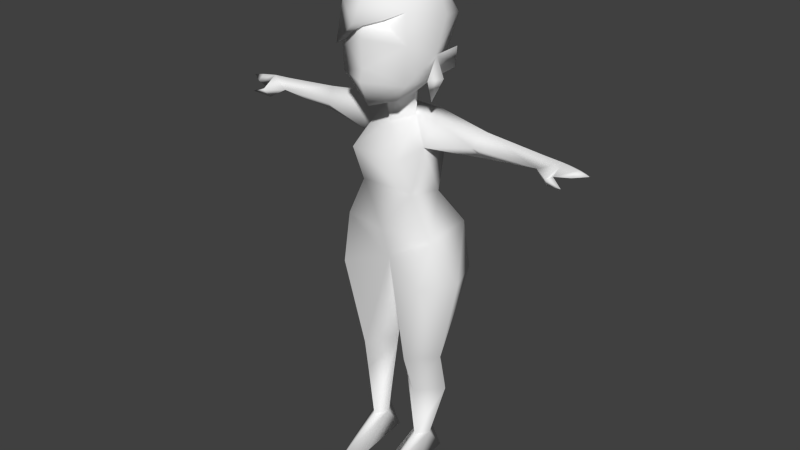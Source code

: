 # Source: helpmachine.blend  (saved by Blender 2.68.0; exported with 4.5.12 LTS)
import bpy
from mathutils import Matrix  # noqa: F401  (used for matrix-valued properties, if any)

bpy.ops.wm.read_factory_settings(use_empty=True)
scene = bpy.context.scene
scene.name = 'Scene'

# ---- collections
col_collection_1 = bpy.data.collections.new('Collection 1'); scene.collection.children.link(col_collection_1)

# ---- materials (node trees are filled in below, after node groups)
mat_kyaratyuur = bpy.data.materials.new('kyaratyuur')
mat_kyaratyuur.alpha_threshold = 0.0
mat_kyaratyuur.use_transparent_shadow = False
mat_kyaratyuur.diffuse_color = (0.8829, 0.8829, 0.8829, 1.0)
mat_kyaratyuur.specular_color = (0.0, 0.0, 0.0)
mat_kyaratyuur.roughness = 0.5
mat_kyaratyuur.specular_intensity = 0.0

# ---- material node trees

# ---- world
world_world = bpy.data.worlds.new('World'); scene.world = world_world
world_world.color = (0.05088, 0.05088, 0.05088)
world_world.use_sun_shadow = False
world_world.sun_shadow_jitter_overblur = 0.0
world_world.cycles.sampling_method = 'MANUAL'
world_world.cycles.sample_map_resolution = 256

# ---- meshes
me_lowpolykyara = bpy.data.meshes.new('lowpolykyara')
me_lowpolykyara.from_pydata([(-0.1723, -0.007551, 1.652), (-0.1267, 0.04711, 1.491), (-0.1243, 0.1154, 1.627), (-0.1182, 0.01157, 1.754), (-0.1556, -0.03186, 1.532), (-0.1314, -0.1413, 1.578), (-0.1253, -0.1406, 1.681), (-0.152, -0.05001, 1.383), (-0.1655, -0.08839, 1.464), (-0.1972, -0.04896, 1.469), (0.0, 0.158, 1.746), (0.0, 0.1955, 1.581), (0.1723, -0.007551, 1.652), (0.0, -0.1807, 1.731), (0.1267, 0.04711, 1.491), (0.0, 0.004085, 1.795), (0.1243, 0.1154, 1.627), (0.1182, 0.01157, 1.754), (0.1556, -0.03186, 1.532), (0.1314, -0.1413, 1.578), (0.1253, -0.1406, 1.681), (0.0, 0.07702, 1.408), (0.0, -0.1715, 1.694), (0.152, -0.05001, 1.383), (0.1655, -0.08839, 1.464), (0.1972, -0.04896, 1.469), (-0.1373, -0.1604, 1.541), (-0.005857, -0.2316, 1.642), (-0.1259, -0.1413, 1.453), (-0.06463, -0.0241, 1.388), (-0.08148, -0.1306, 1.394), (0.0, -0.2088, 1.457), (0.0, -0.202, 1.589), (0.0, -0.07706, 1.371), (-0.1337, -0.02413, 1.449), (-0.1704, 0.05104, 1.543), (-0.1655, 0.05013, 1.474), (-0.1288, 0.06047, 1.224), (-0.1239, -0.05038, 1.224), (-0.1101, 0.04723, 1.036), (-0.09979, -0.08471, 1.064), (-0.1606, 0.1257, 0.9119), (-0.1768, -0.07507, 0.9119), (0.0, -0.07667, 0.8043), (-0.1905, 0.1231, 0.7476), (-0.2403, -0.007903, 0.7476), (-0.09653, 0.06835, 0.4379), (-0.01258, -0.01359, 0.4379), (-0.1771, -0.0134, 0.4379), (-0.1038, -0.07198, 0.297), (-0.1098, 0.09481, 0.2969), (-0.1834, 0.0111, 0.2969), (-0.09659, -0.05177, 0.08865), (-0.1293, -0.006141, 0.08865), (-0.06602, -0.006141, 0.08858), (-0.09659, 0.0445, 0.08857), (-0.06252, 0.05493, 4.989e-05), (-0.1328, 0.05493, 4.989e-05), (0.0, -0.06841, 1.287), (-0.08962, -0.1055, 0.4379), (-0.0925, -0.1437, 1.201), (0.0, 0.1469, 0.912), (0.0, 0.1598, 0.8043), (-0.09479, -0.2326, 4.989e-05), (-0.04633, -0.1502, 4.989e-05), (-0.1467, -0.09913, 4.989e-05), (-0.1156, 0.06047, 1.32), (-0.1429, -0.01959, 1.317), (-0.6921, 0.002428, 1.271), (-0.6375, -0.06068, 1.238), (-0.5971, 0.009551, 1.287), (-0.5945, -0.03778, 1.257), (-0.5982, 0.05076, 1.257), (-0.651, 0.0404, 1.263), (-0.6514, 0.005989, 1.279), (-0.6473, -0.02357, 1.263), (-0.524, 0.04444, 1.256), (-0.5276, 0.01303, 1.29), (-0.524, -0.0171, 1.256), (-0.575, -0.03978, 1.224), (-0.5852, -0.06311, 1.256), (0.0, -0.1713, 1.37), (0.1259, -0.1413, 1.453), (0.08148, -0.1306, 1.394), (0.06463, -0.0241, 1.388), (0.1337, -0.02413, 1.449), (0.1704, 0.05104, 1.543), (0.1655, 0.05013, 1.474), (0.1288, 0.06047, 1.224), (0.1239, -0.05038, 1.224), (0.1101, 0.04723, 1.036), (0.09979, -0.08471, 1.064), (0.1606, 0.1257, 0.9119), (0.1768, -0.07507, 0.9119), (0.1905, 0.1231, 0.7476), (0.2403, -0.007903, 0.7476), (0.09653, 0.06835, 0.4379), (0.01258, -0.01359, 0.4379), (0.1771, -0.0134, 0.4379), (0.1038, -0.07198, 0.297), (0.1098, 0.09481, 0.2969), (0.1834, 0.0111, 0.2969), (0.09659, -0.05177, 0.08865), (0.1293, -0.006141, 0.08865), (0.06602, -0.006141, 0.08858), (0.09659, 0.0445, 0.08857), (0.06252, 0.05493, 4.989e-05), (0.1328, 0.05493, 4.989e-05), (0.08962, -0.1055, 0.4379), (0.0, 0.0619, 1.323), (0.0925, -0.1437, 1.201), (0.09479, -0.2326, 4.989e-05), (0.04633, -0.1502, 4.989e-05), (0.1467, -0.09913, 4.989e-05), (0.1156, 0.06047, 1.32), (0.1429, -0.01959, 1.317), (0.6921, 0.002428, 1.271), (0.6375, -0.06068, 1.238), (0.5971, 0.009551, 1.287), (0.5945, -0.03778, 1.257), (0.5982, 0.05076, 1.257), (0.651, 0.0404, 1.263), (0.6514, 0.005989, 1.279), (0.6473, -0.02357, 1.263), (0.524, 0.04444, 1.256), (0.5276, 0.01303, 1.29), (0.524, -0.0171, 1.256), (0.575, -0.03978, 1.224), (0.5852, -0.06311, 1.256), (0.0, -0.1962, 1.497), (0.02709, 0.07382, 0.7576), (-0.02709, 0.07382, 0.7576), (0.1622, -0.1216, 0.7476), (-0.1622, -0.1216, 0.7476), (0.0, -0.1102, 0.9119), (-0.3233, 0.05945, 1.265), (-0.3233, 0.01182, 1.309), (-0.3486, -0.03325, 1.265), (-0.3233, 0.01377, 1.22), (0.3233, 0.05945, 1.265), (0.3233, 0.01182, 1.309), (0.3486, -0.03325, 1.265), (0.3233, 0.01377, 1.22), (0.3012, -0.03511, 1.265), (-0.3012, -0.03511, 1.265), (-0.06817, -0.0209, 1.313), (0.06817, -0.0209, 1.313)], [], [(12, 19, 18), (5, 6, 0), (9, 4, 7), (4, 9, 8), (4, 8, 7), (4, 5, 0), (15, 3, 13), (0, 6, 3), (12, 20, 19), (12, 17, 20), (23, 18, 25), (24, 25, 18), (23, 24, 18), (6, 26, 27), (16, 12, 18), (2, 1, 4), (0, 3, 2), (11, 1, 2), (1, 11, 21), (11, 14, 21), (10, 17, 16), (13, 27, 20), (27, 13, 6), (28, 34, 30), (86, 18, 87), (83, 84, 85), (19, 82, 18), (28, 5, 4), (50, 54, 55), (50, 53, 51), (65, 64, 63), (73, 68, 74), (73, 72, 71), (80, 70, 71), (18, 82, 85), (31, 81, 82), (81, 33, 83), (31, 28, 81), (81, 83, 82), (38, 39, 40), (133, 42, 45), (101, 102, 103), (50, 55, 53), (112, 106, 107, 113), (65, 57, 56, 64), (112, 113, 111), (116, 121, 122), (73, 75, 68), (120, 121, 119), (120, 124, 118), (118, 128, 119), (82, 83, 85), (82, 129, 31), (31, 129, 28), (19, 32, 129), (145, 29, 21), (35, 36, 4), (84, 14, 85), (33, 29, 58), (119, 117, 127), (71, 69, 80), (117, 128, 127), (80, 69, 79), (69, 71, 79), (109, 114, 88), (39, 42, 40), (28, 4, 34), (82, 19, 129), (18, 85, 87), (146, 21, 84), (132, 95, 93), (41, 61, 62), (94, 92, 95), (41, 44, 45), (65, 53, 57), (104, 106, 112), (44, 48, 45), (98, 94, 95), (44, 46, 48), (39, 41, 42), (92, 90, 93), (93, 90, 91), (41, 39, 61), (61, 39, 90), (90, 92, 61), (92, 62, 61), (52, 54, 47), (56, 54, 64), (105, 100, 103), (104, 100, 105), (49, 59, 48), (49, 47, 59), (101, 98, 99), (96, 94, 98), (96, 98, 100), (50, 47, 54), (96, 100, 97), (52, 47, 49), (48, 51, 49), (46, 47, 50), (48, 46, 50), (51, 48, 50), (53, 55, 57), (54, 56, 55), (99, 98, 108), (99, 108, 97), (43, 59, 47), (55, 56, 57), (106, 104, 105), (106, 105, 107), (105, 103, 107), (107, 103, 113), (51, 52, 49), (51, 53, 52), (101, 99, 102), (103, 100, 101), (131, 46, 44), (130, 94, 96), (43, 131, 62), (46, 131, 47), (130, 96, 97), (47, 131, 43), (37, 39, 38), (90, 88, 89), (90, 89, 91), (95, 132, 98), (133, 45, 48), (133, 59, 43), (59, 133, 48), (91, 40, 134), (60, 91, 110), (134, 93, 91), (95, 92, 93), (94, 130, 62), (92, 94, 62), (44, 41, 62), (131, 44, 62), (142, 126, 141), (140, 114, 115), (139, 124, 142), (139, 88, 114), (136, 135, 76), (135, 37, 138), (37, 135, 66), (66, 136, 67), (76, 135, 138), (78, 138, 137), (88, 139, 142), (139, 140, 124), (140, 143, 141), (140, 139, 114), (37, 38, 138), (70, 78, 77), (124, 126, 142), (136, 76, 77), (135, 136, 66), (67, 144, 38), (78, 76, 138), (89, 88, 142), (124, 140, 125), (144, 67, 136), (138, 38, 144), (138, 144, 137), (136, 137, 144), (143, 142, 141), (143, 140, 115), (142, 143, 89), (143, 115, 89), (118, 124, 125), (118, 122, 121, 120), (123, 121, 116), (117, 119, 128), (91, 60, 40), (66, 109, 37), (60, 110, 58), (89, 110, 91), (60, 38, 40), (84, 33, 58), (29, 33, 30), (29, 1, 21), (14, 86, 87), (34, 1, 29), (34, 36, 1), (109, 146, 114), (145, 109, 66), (114, 146, 115), (145, 66, 67), (29, 145, 58), (145, 60, 58), (110, 146, 58), (115, 146, 89), (89, 146, 110), (145, 38, 60), (145, 67, 38), (137, 136, 78), (136, 77, 78), (80, 78, 70), (76, 70, 77), (76, 72, 70), (127, 126, 124), (128, 126, 127), (119, 124, 120), (127, 124, 119), (68, 75, 74), (70, 74, 75, 71), (14, 87, 85), (14, 18, 86), (33, 81, 30), (34, 29, 30), (146, 84, 58), (28, 30, 81), (33, 84, 83), (43, 42, 133), (43, 134, 42), (134, 40, 42), (42, 41, 45), (132, 108, 98), (98, 101, 100), (10, 15, 17), (10, 3, 15), (5, 129, 32), (20, 22, 19), (5, 28, 129), (21, 14, 84), (109, 145, 21), (146, 109, 21), (36, 34, 4), (35, 4, 1), (35, 1, 36), (63, 53, 65), (63, 54, 52), (54, 63, 64), (52, 53, 63), (102, 104, 111), (104, 112, 111), (102, 111, 103), (103, 111, 113), (6, 22, 26), (22, 20, 26), (20, 27, 26), (17, 15, 13), (14, 16, 18), (6, 13, 3), (14, 11, 16), (17, 13, 20), (3, 10, 2), (0, 2, 4), (32, 6, 5), (32, 22, 6), (17, 12, 16), (2, 10, 11), (10, 16, 11), (74, 70, 72, 73), (122, 118, 119, 123), (123, 116, 122), (108, 43, 97), (62, 130, 43), (130, 97, 43), (108, 132, 43), (134, 43, 93), (43, 132, 93), (37, 109, 88), (39, 37, 90), (37, 88, 90), (126, 128, 118), (125, 140, 126), (140, 141, 126), (126, 118, 125), (104, 102, 97), (97, 100, 104), (102, 99, 97), (78, 80, 79), (78, 79, 76), (76, 79, 71), (76, 71, 72), (75, 73, 71), (121, 123, 119), (22, 32, 19), (9, 7, 8), (24, 23, 25)])
me_lowpolykyara.polygons.foreach_set('use_smooth', [True] * 280)
_uv = me_lowpolykyara.uv_layers.new(name='UVMap')
_uv.uv.foreach_set('vector', [0.582, 0.1924, 0.6016, 0.1787, 0.5762, 0.1582, 0.6016, 0.1787, 0.6162, 0.208, 0.582, 0.1924, 0.6992, 0.04395, 0.7393, 0.05762, 0.6992, 0.06934, 0.7432, 0.05664, 0.6992, 0.08008, 0.6992, 0.05664, 0.7432, 0.05664, 0.6992, 0.05664, 0.6992, 0.03418, 0.5762, 0.1582, 0.6016, 0.1787, 0.582, 0.1924, 0.5693, 0.2373, 0.5664, 0.2227, 0.6094, 0.2334, 0.582, 0.1924, 0.6162, 0.208, 0.5664, 0.2227, 0.582, 0.1924, 0.6162, 0.208, 0.6016, 0.1787, 0.582, 0.1924, 0.5664, 0.2227, 0.6162, 0.208, 0.6992, 0.06934, 0.7393, 0.05762, 0.6992, 0.04395, 0.6992, 0.05664, 0.6992, 0.08008, 0.7432, 0.05664, 0.6992, 0.03418, 0.6992, 0.05664, 0.7432, 0.05664, 0.6084, 0.1621, 0.5977, 0.1562, 0.626, 0.1455, 0.5557, 0.1807, 0.582, 0.1924, 0.5762, 0.1582, 0.5557, 0.1807, 0.5547, 0.1328, 0.5762, 0.1582, 0.582, 0.1924, 0.5664, 0.2227, 0.5557, 0.1807, 0.501, 0.1689, 0.5547, 0.1328, 0.5557, 0.1807, 0.5547, 0.1328, 0.501, 0.1689, 0.5293, 0.1016, 0.501, 0.1689, 0.5547, 0.1328, 0.5293, 0.1016, 0.5244, 0.2324, 0.5664, 0.2227, 0.5557, 0.1807, 0.6299, 0.1611, 0.626, 0.1455, 0.6572, 0.1514, 0.626, 0.1455, 0.6299, 0.1611, 0.6084, 0.1621, 0.1396, 0.4219, 0.1396, 0.4053, 0.1504, 0.4199, 0.2861, 0.4121, 0.3115, 0.4102, 0.2881, 0.3906, 0.1738, 0.4199, 0.1709, 0.4053, 0.1846, 0.4053, 0.2012, 0.4229, 0.1846, 0.4219, 0.1963, 0.4062, 0.1396, 0.4219, 0.123, 0.4229, 0.1279, 0.4062, 0.1396, 0.06641, 0.1445, 0.009766, 0.1592, 0.009766, 0.1396, 0.06641, 0.1758, 0.009766, 0.1631, 0.06641, 0.01367, 0.08887, 0.02637, 0.09668, 0.01953, 0.1064, 0.2979, 0.4678, 0.2852, 0.4502, 0.2959, 0.4531, 0.4346, 0.4541, 0.418, 0.4502, 0.416, 0.4795, 0.3164, 0.4385, 0.3115, 0.457, 0.3115, 0.4453, 0.1963, 0.4062, 0.1846, 0.4219, 0.1846, 0.4053, 0.125, 0.8193, 0.125, 0.7568, 0.2158, 0.8174, 0.1621, 0.4258, 0.1621, 0.4111, 0.1738, 0.4199, 0.125, 0.8193, 0.0332, 0.8174, 0.125, 0.7568, 0.125, 0.7568, 0.1895, 0.7695, 0.2158, 0.8174, 0.1504, 0.3311, 0.125, 0.2773, 0.1621, 0.2871, 0.1807, 0.1836, 0.1729, 0.2354, 0.1484, 0.1836, 0.1631, 0.06641, 0.1904, 0.009766, 0.1777, 0.009766, 0.1396, 0.06641, 0.1592, 0.009766, 0.1768, 0.009766, 0.4707, 0.09473, 0.4756, 0.06836, 0.4844, 0.06836, 0.4844, 0.08984, 0.01367, 0.08887, 0.01758, 0.06836, 0.02637, 0.06836, 0.02637, 0.09668, 0.4707, 0.09473, 0.4844, 0.08984, 0.4756, 0.1064, 0.2852, 0.4502, 0.2979, 0.4678, 0.2959, 0.4531, 0.4346, 0.4541, 0.4336, 0.4746, 0.4482, 0.4658, 0.418, 0.4502, 0.4346, 0.4541, 0.416, 0.4795, 0.3115, 0.4727, 0.3301, 0.4746, 0.3115, 0.457, 0.3115, 0.457, 0.3164, 0.4385, 0.3115, 0.4453, 0.1846, 0.4219, 0.1738, 0.4199, 0.1846, 0.4053, 0.2158, 0.8174, 0.125, 0.8457, 0.125, 0.8193, 0.125, 0.8193, 0.125, 0.8457, 0.0332, 0.8174, 0.2197, 0.9014, 0.125, 0.9072, 0.125, 0.8457, 0.2217, 0.375, 0.2217, 0.3604, 0.2451, 0.3564, 0.2861, 0.4121, 0.2881, 0.3906, 0.3115, 0.4102, 0.1709, 0.4053, 0.1875, 0.3945, 0.1846, 0.4053, 0.2051, 0.3623, 0.2217, 0.3604, 0.2051, 0.3799, 0.416, 0.4795, 0.4248, 0.4912, 0.4043, 0.4834, 0.4639, 0.4297, 0.4609, 0.415, 0.4561, 0.4326, 0.4609, 0.415, 0.4561, 0.4326, 0.4463, 0.4287, 0.4561, 0.4326, 0.4609, 0.415, 0.4463, 0.4287, 0.4248, 0.4912, 0.416, 0.4795, 0.4043, 0.4834, 0.09082, 0.3613, 0.06348, 0.3613, 0.05273, 0.3311, 0.125, 0.2773, 0.168, 0.2402, 0.1621, 0.2871, 0.1396, 0.4219, 0.1279, 0.4062, 0.1396, 0.4053, 0.2158, 0.8174, 0.2197, 0.9014, 0.125, 0.8457, 0.3115, 0.4102, 0.3115, 0.3848, 0.2881, 0.3906, 0.1885, 0.375, 0.165, 0.3584, 0.1885, 0.3604, 0.1807, 0.1836, 0.1484, 0.1836, 0.1729, 0.2354, 0.1182, 0.2354, 0.06641, 0.2354, 0.05664, 0.2031, 0.123, 0.1836, 0.1182, 0.2354, 0.1484, 0.1836, 0.1182, 0.2354, 0.123, 0.1836, 0.1484, 0.1836, 0.4932, 0.009766, 0.4502, 0.0293, 0.4453, 0.009766, 0.4199, 0.0293, 0.4277, 0.009766, 0.3867, 0.009766, 0.123, 0.1836, 0.1582, 0.1035, 0.1484, 0.1836, 0.1582, 0.1035, 0.123, 0.1836, 0.1484, 0.1836, 0.123, 0.1836, 0.125, 0.1035, 0.1582, 0.1035, 0.125, 0.2773, 0.127, 0.2402, 0.168, 0.2402, 0.05469, 0.2402, 0.05664, 0.2773, 0.009766, 0.2402, 0.009766, 0.2402, 0.05664, 0.2773, 0.0166, 0.2891, 0.127, 0.2402, 0.125, 0.2773, 0.09082, 0.2402, 0.09082, 0.2402, 0.125, 0.2773, 0.05664, 0.2773, 0.05664, 0.2773, 0.05469, 0.2402, 0.09082, 0.2402, 0.1182, 0.2354, 0.05664, 0.2031, 0.06641, 0.2354, 0.1904, 0.009766, 0.2051, 0.009766, 0.2344, 0.1035, 0.4277, 0.009766, 0.4199, 0.0293, 0.3867, 0.009766, 0.1592, 0.009766, 0.1396, 0.06641, 0.1768, 0.009766, 0.1445, 0.009766, 0.1396, 0.06641, 0.1592, 0.009766, 0.1982, 0.06641, 0.2041, 0.1035, 0.1582, 0.1035, 0.1982, 0.06641, 0.2344, 0.1035, 0.2041, 0.1035, 0.1631, 0.06641, 0.1582, 0.1035, 0.1982, 0.06641, 0.125, 0.1035, 0.123, 0.1836, 0.1582, 0.1035, 0.125, 0.1035, 0.1582, 0.1035, 0.1396, 0.06641, 0.1396, 0.06641, 0.09473, 0.1035, 0.1445, 0.009766, 0.125, 0.1035, 0.1396, 0.06641, 0.09473, 0.1035, 0.1904, 0.009766, 0.2344, 0.1035, 0.1982, 0.06641, 0.1582, 0.1035, 0.1631, 0.06641, 0.1982, 0.06641, 0.125, 0.1035, 0.09473, 0.1035, 0.1396, 0.06641, 0.1582, 0.1035, 0.125, 0.1035, 0.1396, 0.06641, 0.1631, 0.06641, 0.1582, 0.1035, 0.1396, 0.06641, 0.4502, 0.0293, 0.4346, 0.0293, 0.4453, 0.009766, 0.4199, 0.0293, 0.4277, 0.009766, 0.4346, 0.0293, 0.1982, 0.06641, 0.1582, 0.1035, 0.2041, 0.1035, 0.1982, 0.06641, 0.2041, 0.1035, 0.2344, 0.1035, 0.251, 0.2002, 0.2041, 0.1035, 0.2344, 0.1035, 0.4346, 0.0293, 0.4277, 0.009766, 0.4453, 0.009766, 0.4277, 0.009766, 0.4199, 0.0293, 0.4346, 0.0293, 0.4277, 0.009766, 0.4346, 0.0293, 0.4453, 0.009766, 0.4346, 0.0293, 0.4502, 0.0293, 0.4453, 0.009766, 0.4453, 0.009766, 0.4502, 0.0293, 0.4932, 0.009766, 0.1631, 0.06641, 0.1904, 0.009766, 0.1982, 0.06641, 0.1631, 0.06641, 0.1777, 0.009766, 0.1904, 0.009766, 0.1631, 0.06641, 0.1982, 0.06641, 0.1904, 0.009766, 0.1758, 0.009766, 0.1396, 0.06641, 0.1631, 0.06641, 0.05469, 0.1836, 0.125, 0.1035, 0.123, 0.1836, 0.05469, 0.1836, 0.123, 0.1836, 0.125, 0.1035, 0.01465, 0.2031, 0.05469, 0.1836, 0.05664, 0.2031, 0.125, 0.1035, 0.05469, 0.1836, 0.09473, 0.1035, 0.05469, 0.1836, 0.125, 0.1035, 0.09473, 0.1035, 0.09473, 0.1035, 0.05469, 0.1836, 0.01465, 0.2031, 0.1279, 0.3311, 0.125, 0.2773, 0.1504, 0.3311, 0.05664, 0.2773, 0.05273, 0.3311, 0.03125, 0.3311, 0.05664, 0.2773, 0.03125, 0.3311, 0.0166, 0.2891, 0.1484, 0.1836, 0.1807, 0.1836, 0.1582, 0.1035, 0.1807, 0.1836, 0.1484, 0.1836, 0.1582, 0.1035, 0.1807, 0.1836, 0.2041, 0.1035, 0.251, 0.2002, 0.2041, 0.1035, 0.1807, 0.1836, 0.1582, 0.1035, 0.2734, 0.2891, 0.2129, 0.2891, 0.2432, 0.2402, 0.21, 0.3184, 0.2734, 0.2891, 0.2773, 0.3184, 0.2432, 0.2402, 0.293, 0.2402, 0.2734, 0.2891, 0.1484, 0.1836, 0.1182, 0.2354, 0.1729, 0.2354, 0.123, 0.1836, 0.05469, 0.1836, 0.05664, 0.2031, 0.1182, 0.2354, 0.123, 0.1836, 0.05664, 0.2031, 0.123, 0.1836, 0.1182, 0.2354, 0.05664, 0.2031, 0.05469, 0.1836, 0.123, 0.1836, 0.05664, 0.2031, 0.1719, 0.4131, 0.2266, 0.4297, 0.1758, 0.4307, 0.1699, 0.4473, 0.1182, 0.4648, 0.1182, 0.4434, 0.1738, 0.4639, 0.2266, 0.4531, 0.1787, 0.4785, 0.1738, 0.4639, 0.1182, 0.4863, 0.1182, 0.4648, 0.06445, 0.4473, 0.06152, 0.4639, 0.009766, 0.4531, 0.06152, 0.4639, 0.1182, 0.4863, 0.05664, 0.4785, 0.1182, 0.4863, 0.06152, 0.4639, 0.1182, 0.4648, 0.1182, 0.4648, 0.06445, 0.4473, 0.1182, 0.4434, 0.009766, 0.4531, 0.06152, 0.4639, 0.05664, 0.4785, 0.009766, 0.4297, 0.06348, 0.4131, 0.05859, 0.4307, 0.1182, 0.4863, 0.1738, 0.4639, 0.1787, 0.4785, 0.1738, 0.4639, 0.1699, 0.4473, 0.2266, 0.4531, 0.1699, 0.4473, 0.1641, 0.4297, 0.1758, 0.4307, 0.1699, 0.4473, 0.1738, 0.4639, 0.1182, 0.4648, 0.1182, 0.3916, 0.1182, 0.4189, 0.06348, 0.4131, 0.3115, 0.457, 0.332, 0.4492, 0.3311, 0.4619, 0.2266, 0.4531, 0.2266, 0.4678, 0.1787, 0.4785, 0.06445, 0.4473, 0.009766, 0.4531, 0.009766, 0.4414, 0.06152, 0.4639, 0.06445, 0.4473, 0.1182, 0.4648, 0.1182, 0.4434, 0.07129, 0.4297, 0.1182, 0.4189, 0.009766, 0.4678, 0.009766, 0.4531, 0.05664, 0.4785, 0.1182, 0.4189, 0.1182, 0.3916, 0.1719, 0.4131, 0.2266, 0.4531, 0.1699, 0.4473, 0.2266, 0.4414, 0.07129, 0.4297, 0.1182, 0.4434, 0.06445, 0.4473, 0.06348, 0.4131, 0.1182, 0.4189, 0.07129, 0.4297, 0.06348, 0.4131, 0.07129, 0.4297, 0.05859, 0.4307, 0.06445, 0.4473, 0.05859, 0.4307, 0.07129, 0.4297, 0.1641, 0.4297, 0.1719, 0.4131, 0.1758, 0.4307, 0.1641, 0.4297, 0.1699, 0.4473, 0.1182, 0.4434, 0.1719, 0.4131, 0.1641, 0.4297, 0.1182, 0.4189, 0.1641, 0.4297, 0.1182, 0.4434, 0.1182, 0.4189, 0.3115, 0.457, 0.3301, 0.4746, 0.3311, 0.4619, 0.3115, 0.457, 0.2959, 0.4531, 0.2979, 0.4678, 0.3115, 0.4727, 0.4336, 0.4746, 0.4346, 0.4541, 0.4482, 0.4658, 0.4609, 0.415, 0.4639, 0.4297, 0.4561, 0.4326, 0.2734, 0.2891, 0.21, 0.3184, 0.2129, 0.2891, 0.1182, 0.3613, 0.09082, 0.3613, 0.1279, 0.3311, 0.21, 0.3184, 0.2773, 0.3184, 0.2432, 0.3506, 0.2949, 0.3311, 0.2773, 0.3184, 0.2734, 0.2891, 0.21, 0.3184, 0.1914, 0.332, 0.2129, 0.2891, 0.1885, 0.3604, 0.2051, 0.3623, 0.2051, 0.3799, 0.1533, 0.4053, 0.1621, 0.4111, 0.1504, 0.4199, 0.1533, 0.4053, 0.1367, 0.3945, 0.1572, 0.3896, 0.2754, 0.3945, 0.2861, 0.4121, 0.2881, 0.3906, 0.1396, 0.4053, 0.1367, 0.3945, 0.1533, 0.4053, 0.3115, 0.3848, 0.2881, 0.3906, 0.2881, 0.3789, 0.09082, 0.3613, 0.07324, 0.3789, 0.06348, 0.3613, 0.1084, 0.3789, 0.09082, 0.3613, 0.1182, 0.3613, 0.06348, 0.3613, 0.07324, 0.3789, 0.05469, 0.377, 0.1084, 0.3789, 0.1182, 0.3613, 0.127, 0.377, 0.2217, 0.3604, 0.2217, 0.375, 0.2051, 0.3799, 0.21, 0.3604, 0.21, 0.3184, 0.2432, 0.3506, 0.2773, 0.3184, 0.2744, 0.3604, 0.2432, 0.3506, 0.293, 0.3584, 0.2744, 0.3604, 0.2949, 0.3311, 0.2949, 0.3311, 0.2744, 0.3604, 0.2773, 0.3184, 0.21, 0.3604, 0.1914, 0.332, 0.21, 0.3184, 0.21, 0.3604, 0.1914, 0.3584, 0.1914, 0.332, 0.05859, 0.4307, 0.06445, 0.4473, 0.009766, 0.4297, 0.06445, 0.4473, 0.009766, 0.4414, 0.009766, 0.4297, 0.3164, 0.4385, 0.332, 0.4492, 0.3115, 0.457, 0.3301, 0.4746, 0.3115, 0.457, 0.3311, 0.4619, 0.3301, 0.4746, 0.3115, 0.4727, 0.3115, 0.457, 0.4043, 0.4834, 0.3887, 0.4717, 0.3936, 0.4512, 0.4561, 0.4326, 0.4355, 0.4502, 0.4463, 0.4287, 0.416, 0.4795, 0.3936, 0.4512, 0.418, 0.4502, 0.4043, 0.4834, 0.3936, 0.4512, 0.416, 0.4795, 0.2852, 0.4502, 0.2939, 0.4453, 0.2959, 0.4531, 0.3115, 0.457, 0.2959, 0.4531, 0.2939, 0.4453, 0.3115, 0.4453, 0.2881, 0.3789, 0.2881, 0.3906, 0.3115, 0.3848, 0.2939, 0.4316, 0.3115, 0.4102, 0.2861, 0.4121, 0.1621, 0.4111, 0.1621, 0.4258, 0.1504, 0.4199, 0.1396, 0.4053, 0.1533, 0.4053, 0.1504, 0.4199, 0.1885, 0.375, 0.1885, 0.3604, 0.2051, 0.3799, 0.0332, 0.8174, 0.05859, 0.7686, 0.125, 0.7568, 0.1621, 0.4111, 0.1709, 0.4053, 0.1738, 0.4199, 0.251, 0.2002, 0.1729, 0.2354, 0.1807, 0.1836, 0.251, 0.2002, 0.251, 0.2354, 0.1729, 0.2354, 0.2432, 0.2402, 0.2129, 0.2891, 0.1924, 0.2402, 0.1729, 0.2354, 0.1182, 0.2354, 0.1484, 0.1836, 0.1807, 0.1836, 0.2041, 0.1035, 0.1582, 0.1035, 0.1582, 0.1035, 0.1631, 0.06641, 0.1396, 0.06641, 0.5244, 0.2324, 0.5693, 0.2373, 0.5664, 0.2227, 0.5244, 0.2324, 0.5664, 0.2227, 0.5693, 0.2373, 0.0293, 0.9014, 0.125, 0.8457, 0.125, 0.9072, 0.6289, 0.165, 0.5977, 0.1562, 0.6562, 0.1494, 0.0293, 0.9014, 0.0332, 0.8174, 0.125, 0.8457, 0.167, 0.3896, 0.1875, 0.3945, 0.1709, 0.4053, 0.2422, 0.376, 0.2217, 0.375, 0.2451, 0.3564, 0.1885, 0.375, 0.168, 0.376, 0.165, 0.3584, 0.2881, 0.3906, 0.3115, 0.3848, 0.3115, 0.4102, 0.2861, 0.4121, 0.3115, 0.4102, 0.2939, 0.4316, 0.2861, 0.4121, 0.2754, 0.3945, 0.2881, 0.3906, 0.416, 0.0791, 0.4629, 0.08691, 0.4434, 0.07129, 0.416, 0.0791, 0.458, 0.1006, 0.4531, 0.0918, 0.458, 0.1006, 0.416, 0.0791, 0.4248, 0.09473, 0.4531, 0.0918, 0.4629, 0.08691, 0.416, 0.0791, 0.4531, 0.0918, 0.458, 0.1006, 0.416, 0.0791, 0.458, 0.1006, 0.4248, 0.09473, 0.416, 0.0791, 0.4531, 0.0918, 0.416, 0.0791, 0.4629, 0.08691, 0.4629, 0.08691, 0.416, 0.0791, 0.4434, 0.07129, 0.5908, 0.01855, 0.5996, 0.08594, 0.5166, 0.01855, 0.5742, 0.07812, 0.5732, 0.08789, 0.5625, 0.06836, 0.5732, 0.08789, 0.5625, 0.08203, 0.5625, 0.06836, 0.5664, 0.2227, 0.5693, 0.2373, 0.6094, 0.2334, 0.5547, 0.1328, 0.5557, 0.1807, 0.5762, 0.1582, 0.6162, 0.208, 0.6094, 0.2334, 0.5664, 0.2227, 0.5547, 0.1328, 0.501, 0.1689, 0.5557, 0.1807, 0.5664, 0.2227, 0.6094, 0.2334, 0.6162, 0.208, 0.5664, 0.2227, 0.5244, 0.2324, 0.5557, 0.1807, 0.582, 0.1924, 0.5557, 0.1807, 0.5762, 0.1582, 0.125, 0.9072, 0.03223, 0.9736, 0.0293, 0.9014, 0.125, 0.9072, 0.125, 0.9785, 0.03223, 0.9736, 0.5664, 0.2227, 0.582, 0.1924, 0.5557, 0.1807, 0.5557, 0.1807, 0.5244, 0.2324, 0.501, 0.1689, 0.5244, 0.2324, 0.5557, 0.1807, 0.501, 0.1689, 0.2959, 0.4531, 0.3115, 0.457, 0.3115, 0.4727, 0.2979, 0.4678, 0.2959, 0.4531, 0.3115, 0.457, 0.3115, 0.4453, 0.2939, 0.4453, 0.2939, 0.4453, 0.2852, 0.4502, 0.2959, 0.4531, 0.2041, 0.1035, 0.251, 0.2002, 0.2344, 0.1035, 0.05664, 0.2031, 0.05469, 0.1836, 0.01465, 0.2031, 0.05469, 0.1836, 0.09473, 0.1035, 0.01465, 0.2031, 0.2041, 0.1035, 0.1807, 0.1836, 0.251, 0.2002, 0.251, 0.2354, 0.251, 0.2002, 0.1729, 0.2354, 0.251, 0.2002, 0.1807, 0.1836, 0.1729, 0.2354, 0.1279, 0.3311, 0.09082, 0.3613, 0.05273, 0.3311, 0.125, 0.2773, 0.1279, 0.3311, 0.05664, 0.2773, 0.1279, 0.3311, 0.05273, 0.3311, 0.05664, 0.2773, 0.332, 0.4492, 0.3164, 0.4385, 0.3115, 0.457, 0.2266, 0.4414, 0.1699, 0.4473, 0.2266, 0.4297, 0.1699, 0.4473, 0.1758, 0.4307, 0.2266, 0.4297, 0.332, 0.4492, 0.3115, 0.457, 0.3311, 0.4619, 0.2051, 0.009766, 0.1904, 0.009766, 0.2344, 0.1035, 0.09473, 0.1035, 0.1396, 0.06641, 0.1445, 0.009766, 0.1904, 0.009766, 0.1982, 0.06641, 0.2344, 0.1035, 0.4355, 0.4502, 0.4561, 0.4326, 0.4463, 0.4287, 0.3887, 0.4717, 0.4043, 0.4834, 0.3936, 0.4512, 0.3936, 0.4512, 0.4043, 0.4834, 0.416, 0.4795, 0.3936, 0.4512, 0.416, 0.4795, 0.418, 0.4502, 0.4336, 0.4746, 0.4346, 0.4541, 0.416, 0.4795, 0.4346, 0.4541, 0.4336, 0.4746, 0.416, 0.4795, 0.125, 0.9785, 0.125, 0.9072, 0.2197, 0.9014, 0.6992, 0.08008, 0.6152, 0.05664, 0.6992, 0.05664, 0.6992, 0.05664, 0.6152, 0.05664, 0.6992, 0.08008])
_ca = me_lowpolykyara.color_attributes.new('Col', 'BYTE_COLOR', 'CORNER')
_ca.data.foreach_set('color', [1.0, 1.0, 1.0, 1.0, 1.0, 1.0, 1.0, 1.0, 1.0, 1.0, 1.0, 1.0, 1.0, 1.0, 1.0, 1.0, 1.0, 1.0, 1.0, 1.0, 1.0, 1.0, 1.0, 1.0, 1.0, 1.0, 1.0, 1.0, 1.0, 1.0, 1.0, 1.0, 1.0, 1.0, 1.0, 1.0, 1.0, 1.0, 1.0, 1.0, 1.0, 1.0, 1.0, 1.0, 1.0, 1.0, 1.0, 1.0, 1.0, 1.0, 1.0, 1.0, 1.0, 1.0, 1.0, 1.0, 1.0, 1.0, 1.0, 1.0, 1.0, 1.0, 1.0, 1.0, 1.0, 1.0, 1.0, 1.0, 1.0, 1.0, 1.0, 1.0, 1.0, 1.0, 1.0, 1.0, 1.0, 1.0, 1.0, 1.0, 1.0, 1.0, 1.0, 1.0, 1.0, 1.0, 1.0, 1.0, 1.0, 1.0, 1.0, 1.0, 1.0, 1.0, 1.0, 1.0, 1.0, 1.0, 1.0, 1.0, 1.0, 1.0, 1.0, 1.0, 1.0, 1.0, 1.0, 1.0, 1.0, 1.0, 1.0, 1.0, 1.0, 1.0, 1.0, 1.0, 1.0, 1.0, 1.0, 1.0, 1.0, 1.0, 1.0, 1.0, 1.0, 1.0, 1.0, 1.0, 1.0, 1.0, 1.0, 1.0, 1.0, 1.0, 1.0, 1.0, 1.0, 1.0, 1.0, 1.0, 1.0, 1.0, 1.0, 1.0, 1.0, 1.0, 1.0, 1.0, 1.0, 1.0, 1.0, 1.0, 1.0, 1.0, 1.0, 1.0, 1.0, 1.0, 1.0, 1.0, 1.0, 1.0, 1.0, 1.0, 1.0, 1.0, 1.0, 1.0, 1.0, 1.0, 1.0, 1.0, 1.0, 1.0, 1.0, 1.0, 1.0, 1.0, 1.0, 1.0, 1.0, 1.0, 1.0, 1.0, 1.0, 1.0, 1.0, 1.0, 1.0, 1.0, 1.0, 1.0, 1.0, 1.0, 1.0, 1.0, 1.0, 1.0, 1.0, 1.0, 1.0, 1.0, 1.0, 1.0, 1.0, 1.0, 1.0, 1.0, 1.0, 1.0, 1.0, 1.0, 1.0, 1.0, 1.0, 1.0, 1.0, 1.0, 1.0, 1.0, 1.0, 1.0, 1.0, 1.0, 1.0, 1.0, 1.0, 1.0, 1.0, 1.0, 1.0, 1.0, 1.0, 1.0, 1.0, 1.0, 1.0, 1.0, 1.0, 1.0, 1.0, 1.0, 1.0, 1.0, 1.0, 1.0, 1.0, 1.0, 1.0, 1.0, 1.0, 1.0, 1.0, 1.0, 1.0, 1.0, 1.0, 1.0, 1.0, 1.0, 1.0, 1.0, 1.0, 1.0, 1.0, 1.0, 1.0, 1.0, 1.0, 1.0, 1.0, 1.0, 1.0, 1.0, 1.0, 1.0, 1.0, 1.0, 1.0, 1.0, 1.0, 1.0, 1.0, 1.0, 1.0, 1.0, 1.0, 1.0, 1.0, 1.0, 1.0, 1.0, 1.0, 1.0, 1.0, 1.0, 1.0, 1.0, 1.0, 1.0, 1.0, 1.0, 1.0, 1.0, 0.9734, 0.9734, 0.9734, 0.9882, 1.0, 1.0, 1.0, 1.0, 1.0, 1.0, 1.0, 1.0, 1.0, 1.0, 1.0, 1.0, 1.0, 1.0, 1.0, 1.0, 1.0, 1.0, 1.0, 1.0, 1.0, 1.0, 1.0, 1.0, 1.0, 1.0, 1.0, 1.0, 1.0, 1.0, 1.0, 1.0, 1.0, 1.0, 1.0, 1.0, 1.0, 1.0, 1.0, 1.0, 1.0, 1.0, 1.0, 1.0, 1.0, 1.0, 1.0, 1.0, 1.0, 1.0, 1.0, 1.0, 1.0, 1.0, 1.0, 1.0, 1.0, 1.0, 1.0, 1.0, 0.9911, 0.9911, 0.9911, 0.9961, 1.0, 1.0, 1.0, 1.0, 1.0, 1.0, 1.0, 1.0, 1.0, 1.0, 1.0, 1.0, 1.0, 1.0, 1.0, 1.0, 1.0, 1.0, 1.0, 1.0, 1.0, 1.0, 1.0, 1.0, 1.0, 1.0, 1.0, 1.0, 1.0, 1.0, 1.0, 1.0, 1.0, 1.0, 1.0, 1.0, 1.0, 1.0, 1.0, 1.0, 1.0, 1.0, 1.0, 1.0, 1.0, 1.0, 1.0, 1.0, 1.0, 1.0, 1.0, 1.0, 1.0, 1.0, 1.0, 1.0, 1.0, 1.0, 1.0, 1.0, 1.0, 1.0, 1.0, 1.0, 0.9911, 0.9911, 0.9911, 0.9961, 1.0, 1.0, 1.0, 1.0, 1.0, 1.0, 1.0, 1.0, 1.0, 1.0, 1.0, 1.0, 1.0, 1.0, 1.0, 1.0, 1.0, 1.0, 1.0, 1.0, 1.0, 1.0, 1.0, 1.0, 1.0, 1.0, 1.0, 1.0, 1.0, 1.0, 1.0, 1.0, 1.0, 1.0, 1.0, 1.0, 1.0, 1.0, 1.0, 1.0, 1.0, 1.0, 1.0, 1.0, 1.0, 1.0, 1.0, 1.0, 1.0, 1.0, 1.0, 1.0, 1.0, 1.0, 1.0, 1.0, 1.0, 1.0, 1.0, 1.0, 1.0, 1.0, 1.0, 1.0, 1.0, 1.0, 1.0, 1.0, 1.0, 1.0, 1.0, 1.0, 1.0, 1.0, 1.0, 1.0, 1.0, 1.0, 1.0, 1.0, 1.0, 1.0, 1.0, 1.0, 1.0, 1.0, 1.0, 1.0, 1.0, 1.0, 1.0, 1.0, 1.0, 1.0, 1.0, 1.0, 1.0, 1.0, 1.0, 1.0, 1.0, 1.0, 1.0, 1.0, 1.0, 1.0, 1.0, 1.0, 1.0, 1.0, 1.0, 1.0, 1.0, 1.0, 1.0, 1.0, 0.9911, 0.9911, 0.9911, 0.9961, 1.0, 1.0, 1.0, 1.0, 1.0, 1.0, 1.0, 1.0, 1.0, 1.0, 1.0, 1.0, 1.0, 1.0, 1.0, 1.0, 1.0, 1.0, 1.0, 1.0, 1.0, 1.0, 1.0, 1.0, 1.0, 1.0, 1.0, 1.0, 1.0, 1.0, 1.0, 1.0, 1.0, 1.0, 1.0, 1.0, 1.0, 1.0, 1.0, 1.0, 1.0, 1.0, 1.0, 1.0, 1.0, 1.0, 1.0, 1.0, 1.0, 1.0, 1.0, 1.0, 1.0, 1.0, 1.0, 1.0, 1.0, 1.0, 1.0, 1.0, 1.0, 1.0, 1.0, 1.0, 1.0, 1.0, 1.0, 1.0, 1.0, 1.0, 1.0, 1.0, 1.0, 1.0, 1.0, 1.0, 1.0, 1.0, 1.0, 1.0, 1.0, 1.0, 1.0, 1.0, 1.0, 1.0, 1.0, 1.0, 1.0, 1.0, 1.0, 1.0, 1.0, 1.0, 1.0, 1.0, 1.0, 1.0, 1.0, 1.0, 1.0, 1.0, 1.0, 1.0, 1.0, 1.0, 1.0, 1.0, 1.0, 1.0, 1.0, 1.0, 0.9734, 0.9734, 0.9734, 0.9882, 1.0, 1.0, 1.0, 1.0, 1.0, 1.0, 1.0, 1.0, 1.0, 1.0, 1.0, 1.0, 1.0, 1.0, 1.0, 1.0, 0.9734, 0.9734, 0.9734, 0.9882, 1.0, 1.0, 1.0, 1.0, 1.0, 1.0, 1.0, 1.0, 1.0, 1.0, 1.0, 1.0, 0.9734, 0.9734, 0.9734, 0.9882, 1.0, 1.0, 1.0, 1.0, 1.0, 1.0, 1.0, 1.0, 0.9911, 0.9911, 0.9911, 0.9961, 1.0, 1.0, 1.0, 1.0, 1.0, 1.0, 1.0, 1.0, 0.9911, 0.9911, 0.9911, 0.9961, 1.0, 1.0, 1.0, 1.0, 0.9911, 0.9911, 0.9911, 0.9961, 1.0, 1.0, 1.0, 1.0, 1.0, 1.0, 1.0, 1.0, 1.0, 1.0, 1.0, 1.0, 0.9911, 0.9911, 0.9911, 0.9961, 1.0, 1.0, 1.0, 1.0, 0.9911, 0.9911, 0.9911, 0.9961, 1.0, 1.0, 1.0, 1.0, 1.0, 1.0, 1.0, 1.0, 1.0, 1.0, 1.0, 1.0, 1.0, 1.0, 1.0, 1.0, 1.0, 1.0, 1.0, 1.0, 1.0, 1.0, 1.0, 1.0, 1.0, 1.0, 1.0, 1.0, 1.0, 1.0, 1.0, 1.0, 1.0, 1.0, 1.0, 1.0, 1.0, 1.0, 1.0, 1.0, 1.0, 1.0, 1.0, 1.0, 1.0, 1.0, 1.0, 1.0, 1.0, 1.0, 1.0, 1.0, 1.0, 1.0, 1.0, 1.0, 1.0, 1.0, 1.0, 1.0, 1.0, 1.0, 1.0, 1.0, 1.0, 1.0, 1.0, 1.0, 1.0, 1.0, 1.0, 1.0, 1.0, 1.0, 1.0, 1.0, 0.9734, 0.9734, 0.9734, 0.9882, 1.0, 1.0, 1.0, 1.0, 1.0, 1.0, 1.0, 1.0, 1.0, 1.0, 1.0, 1.0, 1.0, 1.0, 1.0, 1.0, 1.0, 1.0, 1.0, 1.0, 1.0, 1.0, 1.0, 1.0, 1.0, 1.0, 1.0, 1.0, 1.0, 1.0, 1.0, 1.0, 1.0, 1.0, 1.0, 1.0, 1.0, 1.0, 1.0, 1.0, 1.0, 1.0, 1.0, 1.0, 1.0, 1.0, 1.0, 1.0, 1.0, 1.0, 1.0, 1.0, 1.0, 1.0, 1.0, 1.0, 1.0, 1.0, 1.0, 1.0, 1.0, 1.0, 1.0, 1.0, 1.0, 1.0, 1.0, 1.0, 1.0, 1.0, 1.0, 1.0, 1.0, 1.0, 1.0, 1.0, 1.0, 1.0, 1.0, 1.0, 1.0, 1.0, 1.0, 1.0, 1.0, 1.0, 1.0, 1.0, 1.0, 1.0, 1.0, 1.0, 1.0, 1.0, 1.0, 1.0, 1.0, 1.0, 1.0, 1.0, 0.9911, 0.9911, 0.9911, 0.9961, 1.0, 1.0, 1.0, 1.0, 1.0, 1.0, 1.0, 1.0, 1.0, 1.0, 1.0, 1.0, 1.0, 1.0, 1.0, 1.0, 1.0, 1.0, 1.0, 1.0, 1.0, 1.0, 1.0, 1.0, 1.0, 1.0, 1.0, 1.0, 1.0, 1.0, 1.0, 1.0, 1.0, 1.0, 1.0, 1.0, 1.0, 1.0, 1.0, 1.0, 1.0, 1.0, 1.0, 1.0, 1.0, 1.0, 1.0, 1.0, 0.9911, 0.9911, 0.9911, 0.9961, 0.9911, 0.9911, 0.9911, 0.9961, 1.0, 1.0, 1.0, 1.0, 1.0, 1.0, 1.0, 1.0, 1.0, 1.0, 1.0, 1.0, 1.0, 1.0, 1.0, 1.0, 0.9911, 0.9911, 0.9911, 0.9961, 1.0, 1.0, 1.0, 1.0, 1.0, 1.0, 1.0, 1.0, 1.0, 1.0, 1.0, 1.0, 1.0, 1.0, 1.0, 1.0, 1.0, 1.0, 1.0, 1.0, 1.0, 1.0, 1.0, 1.0, 1.0, 1.0, 1.0, 1.0, 1.0, 1.0, 1.0, 1.0, 1.0, 1.0, 1.0, 1.0, 1.0, 1.0, 1.0, 1.0, 1.0, 1.0, 1.0, 1.0, 1.0, 1.0, 1.0, 1.0, 1.0, 1.0, 1.0, 1.0, 1.0, 1.0, 1.0, 1.0, 1.0, 1.0, 1.0, 1.0, 1.0, 1.0, 1.0, 1.0, 0.9734, 0.9734, 0.9734, 0.9882, 1.0, 1.0, 1.0, 1.0, 1.0, 1.0, 1.0, 1.0, 1.0, 1.0, 1.0, 1.0, 0.9734, 0.9734, 0.9734, 0.9882, 1.0, 1.0, 1.0, 1.0, 1.0, 1.0, 1.0, 1.0, 1.0, 1.0, 1.0, 1.0, 0.9911, 0.9911, 0.9911, 0.9961, 1.0, 1.0, 1.0, 1.0, 1.0, 1.0, 1.0, 1.0, 1.0, 1.0, 1.0, 1.0, 1.0, 1.0, 1.0, 1.0, 1.0, 1.0, 1.0, 1.0, 1.0, 1.0, 1.0, 1.0, 1.0, 1.0, 1.0, 1.0, 1.0, 1.0, 1.0, 1.0, 1.0, 1.0, 1.0, 1.0, 1.0, 1.0, 1.0, 1.0, 0.9911, 0.9911, 0.9911, 0.9961, 1.0, 1.0, 1.0, 1.0, 1.0, 1.0, 1.0, 1.0, 1.0, 1.0, 1.0, 1.0, 1.0, 1.0, 1.0, 1.0, 1.0, 1.0, 1.0, 1.0, 1.0, 1.0, 1.0, 1.0, 1.0, 1.0, 1.0, 1.0, 1.0, 1.0, 1.0, 1.0, 1.0, 1.0, 1.0, 1.0, 0.9911, 0.9911, 0.9911, 0.9961, 1.0, 1.0, 1.0, 1.0, 1.0, 1.0, 1.0, 1.0, 1.0, 1.0, 1.0, 1.0, 0.9911, 0.9911, 0.9911, 0.9961, 1.0, 1.0, 1.0, 1.0, 1.0, 1.0, 1.0, 1.0, 1.0, 1.0, 1.0, 1.0, 1.0, 1.0, 1.0, 1.0, 1.0, 1.0, 1.0, 1.0, 1.0, 1.0, 1.0, 1.0, 1.0, 1.0, 1.0, 1.0, 1.0, 1.0, 1.0, 1.0, 1.0, 1.0, 1.0, 1.0, 0.9734, 0.9734, 0.9734, 0.9882, 1.0, 1.0, 1.0, 1.0, 0.9734, 0.9734, 0.9734, 0.9882, 1.0, 1.0, 1.0, 1.0, 1.0, 1.0, 1.0, 1.0, 1.0, 1.0, 1.0, 1.0, 1.0, 1.0, 1.0, 1.0, 1.0, 1.0, 1.0, 1.0, 1.0, 1.0, 1.0, 1.0, 1.0, 1.0, 1.0, 1.0, 1.0, 1.0, 1.0, 1.0, 1.0, 1.0, 1.0, 1.0, 1.0, 1.0, 1.0, 1.0, 1.0, 1.0, 1.0, 1.0, 1.0, 1.0, 1.0, 1.0, 1.0, 1.0, 1.0, 1.0, 1.0, 1.0, 1.0, 1.0, 1.0, 1.0, 1.0, 1.0, 1.0, 1.0, 1.0, 1.0, 1.0, 1.0, 1.0, 1.0, 1.0, 1.0, 1.0, 1.0, 1.0, 1.0, 1.0, 1.0, 1.0, 1.0, 1.0, 1.0, 1.0, 1.0, 1.0, 1.0, 1.0, 1.0, 1.0, 1.0, 1.0, 1.0, 1.0, 1.0, 1.0, 1.0, 1.0, 1.0, 1.0, 1.0, 1.0, 1.0, 1.0, 1.0, 1.0, 1.0, 1.0, 1.0, 1.0, 1.0, 1.0, 1.0, 1.0, 1.0, 1.0, 1.0, 1.0, 1.0, 1.0, 1.0, 1.0, 1.0, 1.0, 1.0, 1.0, 1.0, 1.0, 1.0, 1.0, 1.0, 1.0, 1.0, 1.0, 1.0, 1.0, 1.0, 1.0, 1.0, 1.0, 1.0, 1.0, 1.0, 0.9911, 0.9911, 0.9911, 0.9961, 1.0, 1.0, 1.0, 1.0, 1.0, 1.0, 1.0, 1.0, 1.0, 1.0, 1.0, 1.0, 1.0, 1.0, 1.0, 1.0, 1.0, 1.0, 1.0, 1.0, 1.0, 1.0, 1.0, 1.0, 1.0, 1.0, 1.0, 1.0, 1.0, 1.0, 1.0, 1.0, 0.9911, 0.9911, 0.9911, 0.9961, 1.0, 1.0, 1.0, 1.0, 1.0, 1.0, 1.0, 1.0, 1.0, 1.0, 1.0, 1.0, 1.0, 1.0, 1.0, 1.0, 1.0, 1.0, 1.0, 1.0, 1.0, 1.0, 1.0, 1.0, 1.0, 1.0, 1.0, 1.0, 1.0, 1.0, 1.0, 1.0, 1.0, 1.0, 1.0, 1.0, 1.0, 1.0, 1.0, 1.0, 1.0, 1.0, 1.0, 1.0, 1.0, 1.0, 1.0, 1.0, 1.0, 1.0, 1.0, 1.0, 1.0, 1.0, 1.0, 1.0, 1.0, 1.0, 1.0, 1.0, 1.0, 1.0, 1.0, 1.0, 1.0, 1.0, 1.0, 1.0, 1.0, 1.0, 1.0, 1.0, 0.9734, 0.9734, 0.9734, 0.9882, 1.0, 1.0, 1.0, 1.0, 1.0, 1.0, 1.0, 1.0, 1.0, 1.0, 1.0, 1.0, 1.0, 1.0, 1.0, 1.0, 1.0, 1.0, 1.0, 1.0, 0.9734, 0.9734, 0.9734, 0.9882, 1.0, 1.0, 1.0, 1.0, 1.0, 1.0, 1.0, 1.0, 1.0, 1.0, 1.0, 1.0, 1.0, 1.0, 1.0, 1.0, 1.0, 1.0, 1.0, 1.0, 1.0, 1.0, 1.0, 1.0, 1.0, 1.0, 1.0, 1.0, 1.0, 1.0, 1.0, 1.0, 1.0, 1.0, 1.0, 1.0, 1.0, 1.0, 1.0, 1.0, 1.0, 1.0, 1.0, 1.0, 1.0, 1.0, 1.0, 1.0, 1.0, 1.0, 1.0, 1.0, 1.0, 1.0, 1.0, 1.0, 1.0, 1.0, 1.0, 1.0, 1.0, 1.0, 1.0, 1.0, 1.0, 1.0, 1.0, 1.0, 1.0, 1.0, 1.0, 1.0, 1.0, 1.0, 1.0, 1.0, 1.0, 1.0, 1.0, 1.0, 1.0, 1.0, 1.0, 1.0, 1.0, 1.0, 1.0, 1.0, 1.0, 1.0, 1.0, 1.0, 1.0, 1.0, 1.0, 1.0, 1.0, 1.0, 1.0, 1.0, 1.0, 1.0, 1.0, 1.0, 1.0, 1.0, 1.0, 1.0, 1.0, 1.0, 1.0, 1.0, 1.0, 1.0, 1.0, 1.0, 1.0, 1.0, 1.0, 1.0, 1.0, 1.0, 1.0, 1.0, 1.0, 1.0, 1.0, 1.0, 1.0, 1.0, 1.0, 1.0, 1.0, 1.0, 1.0, 1.0, 1.0, 1.0, 1.0, 1.0, 1.0, 1.0, 1.0, 1.0, 1.0, 1.0, 1.0, 1.0, 1.0, 1.0, 1.0, 1.0, 1.0, 1.0, 1.0, 1.0, 1.0, 1.0, 1.0, 1.0, 1.0, 1.0, 1.0, 1.0, 1.0, 1.0, 1.0, 1.0, 1.0, 1.0, 1.0, 1.0, 1.0, 1.0, 1.0, 1.0, 1.0, 1.0, 1.0, 1.0, 1.0, 1.0, 1.0, 1.0, 1.0, 1.0, 1.0, 1.0, 1.0, 1.0, 1.0, 1.0, 1.0, 1.0, 1.0, 1.0, 1.0, 1.0, 1.0, 1.0, 1.0, 1.0, 1.0, 1.0, 1.0, 1.0, 1.0, 1.0, 1.0, 1.0, 1.0, 1.0, 1.0, 1.0, 1.0, 1.0, 1.0, 1.0, 1.0, 1.0, 1.0, 1.0, 1.0, 1.0, 1.0, 1.0, 1.0, 1.0, 1.0, 1.0, 1.0, 1.0, 1.0, 1.0, 1.0, 1.0, 1.0, 1.0, 1.0, 1.0, 1.0, 1.0, 1.0, 1.0, 1.0, 1.0, 1.0, 1.0, 1.0, 1.0, 1.0, 1.0, 1.0, 1.0, 1.0, 1.0, 1.0, 1.0, 1.0, 1.0, 1.0, 1.0, 1.0, 1.0, 1.0, 1.0, 1.0, 1.0, 1.0, 1.0, 1.0, 1.0, 1.0, 1.0, 1.0, 1.0, 1.0, 1.0, 1.0, 1.0, 1.0, 1.0, 1.0, 1.0, 1.0, 1.0, 1.0, 1.0, 1.0, 1.0, 1.0, 1.0, 1.0, 1.0, 1.0, 1.0, 1.0, 1.0, 1.0, 1.0, 1.0, 1.0, 1.0, 1.0, 1.0, 1.0, 1.0, 1.0, 1.0, 1.0, 1.0, 1.0, 1.0, 1.0, 1.0, 1.0, 1.0, 1.0, 1.0, 1.0, 1.0, 1.0, 1.0, 1.0, 1.0, 1.0, 1.0, 1.0, 1.0, 1.0, 1.0, 1.0, 1.0, 1.0, 1.0, 1.0, 1.0, 1.0, 1.0, 1.0, 1.0, 1.0, 1.0, 1.0, 1.0, 1.0, 1.0, 1.0, 1.0, 1.0, 1.0, 1.0, 1.0, 1.0, 1.0, 1.0, 1.0, 1.0, 1.0, 1.0, 1.0, 1.0, 1.0, 1.0, 1.0, 1.0, 1.0, 1.0, 1.0, 1.0, 1.0, 1.0, 1.0, 1.0, 1.0, 1.0, 1.0, 1.0, 1.0, 1.0, 1.0, 1.0, 1.0, 1.0, 1.0, 1.0, 1.0, 1.0, 1.0, 1.0, 1.0, 1.0, 1.0, 1.0, 1.0, 1.0, 1.0, 1.0, 1.0, 1.0, 1.0, 1.0, 1.0, 1.0, 1.0, 1.0, 1.0, 1.0, 1.0, 1.0, 1.0, 1.0, 1.0, 1.0, 1.0, 1.0, 1.0, 1.0, 1.0, 1.0, 1.0, 1.0, 1.0, 1.0, 1.0, 1.0, 1.0, 1.0, 1.0, 1.0, 1.0, 1.0, 1.0, 1.0, 1.0, 1.0, 1.0, 1.0, 1.0, 1.0, 1.0, 1.0, 1.0, 1.0, 1.0, 1.0, 1.0, 1.0, 1.0, 1.0, 1.0, 1.0, 1.0, 1.0, 1.0, 1.0, 1.0, 1.0, 1.0, 1.0, 1.0, 1.0, 1.0, 1.0, 1.0, 1.0, 1.0, 1.0, 1.0, 1.0, 1.0, 1.0, 1.0, 1.0, 1.0, 1.0, 1.0, 1.0, 1.0, 1.0, 1.0, 1.0, 1.0, 1.0, 1.0, 1.0, 1.0, 1.0, 1.0, 1.0, 1.0, 1.0, 1.0, 1.0, 1.0, 1.0, 1.0, 1.0, 1.0, 1.0, 1.0, 1.0, 1.0, 1.0, 1.0, 1.0, 1.0, 1.0, 0.9911, 0.9911, 0.9911, 0.9961, 1.0, 1.0, 1.0, 1.0, 1.0, 1.0, 1.0, 1.0, 1.0, 1.0, 1.0, 1.0, 1.0, 1.0, 1.0, 1.0, 1.0, 1.0, 1.0, 1.0, 1.0, 1.0, 1.0, 1.0, 1.0, 1.0, 1.0, 1.0, 1.0, 1.0, 1.0, 1.0, 1.0, 1.0, 1.0, 1.0, 1.0, 1.0, 1.0, 1.0, 0.9911, 0.9911, 0.9911, 0.9961, 1.0, 1.0, 1.0, 1.0, 1.0, 1.0, 1.0, 1.0, 1.0, 1.0, 1.0, 1.0, 1.0, 1.0, 1.0, 1.0, 1.0, 1.0, 1.0, 1.0, 1.0, 1.0, 1.0, 1.0, 0.9734, 0.9734, 0.9734, 0.9882, 1.0, 1.0, 1.0, 1.0, 1.0, 1.0, 1.0, 1.0, 0.9734, 0.9734, 0.9734, 0.9882, 0.9911, 0.9911, 0.9911, 0.9961, 1.0, 1.0, 1.0, 1.0, 0.9734, 0.9734, 0.9734, 0.9882, 1.0, 1.0, 1.0, 1.0, 1.0, 1.0, 1.0, 1.0, 1.0, 1.0, 1.0, 1.0, 1.0, 1.0, 1.0, 1.0, 1.0, 1.0, 1.0, 1.0, 1.0, 1.0, 1.0, 1.0, 1.0, 1.0, 1.0, 1.0, 0.9734, 0.9734, 0.9734, 0.9882, 1.0, 1.0, 1.0, 1.0, 1.0, 1.0, 1.0, 1.0, 1.0, 1.0, 1.0, 1.0, 1.0, 1.0, 1.0, 1.0, 1.0, 1.0, 1.0, 1.0, 1.0, 1.0, 1.0, 1.0, 1.0, 1.0, 1.0, 1.0, 1.0, 1.0, 1.0, 1.0, 1.0, 1.0, 1.0, 1.0, 1.0, 1.0, 1.0, 1.0, 1.0, 1.0, 1.0, 1.0, 1.0, 1.0, 1.0, 1.0, 1.0, 1.0, 1.0, 1.0, 1.0, 1.0, 1.0, 1.0, 1.0, 1.0, 1.0, 1.0, 0.9734, 0.9734, 0.9734, 0.9882, 1.0, 1.0, 1.0, 1.0, 1.0, 1.0, 1.0, 1.0, 1.0, 1.0, 1.0, 1.0, 0.9911, 0.9911, 0.9911, 0.9961, 1.0, 1.0, 1.0, 1.0, 1.0, 1.0, 1.0, 1.0, 1.0, 1.0, 1.0, 1.0, 1.0, 1.0, 1.0, 1.0, 1.0, 1.0, 1.0, 1.0, 1.0, 1.0, 1.0, 1.0, 1.0, 1.0, 1.0, 1.0, 1.0, 1.0, 1.0, 1.0, 1.0, 1.0, 1.0, 1.0, 1.0, 1.0, 1.0, 1.0, 1.0, 1.0, 1.0, 1.0, 1.0, 1.0, 1.0, 1.0, 1.0, 1.0, 1.0, 1.0, 1.0, 1.0, 1.0, 1.0, 1.0, 1.0, 1.0, 1.0, 1.0, 1.0, 1.0, 1.0, 1.0, 1.0, 1.0, 1.0, 1.0, 1.0, 1.0, 1.0, 1.0, 1.0, 1.0, 1.0, 1.0, 1.0, 1.0, 1.0, 1.0, 1.0, 1.0, 1.0, 1.0, 1.0, 1.0, 1.0, 1.0, 1.0, 1.0, 1.0, 1.0, 1.0, 1.0, 1.0, 1.0, 1.0, 1.0, 1.0, 1.0, 1.0, 1.0, 1.0, 1.0, 1.0, 1.0, 1.0, 1.0, 1.0, 1.0, 1.0, 1.0, 1.0, 1.0, 1.0, 1.0, 1.0, 1.0, 1.0, 1.0, 1.0, 1.0, 1.0, 1.0, 1.0, 1.0, 1.0, 1.0, 1.0, 1.0, 1.0, 1.0, 1.0, 1.0, 1.0, 1.0, 1.0, 1.0, 1.0, 1.0, 1.0, 1.0, 1.0, 1.0, 1.0, 1.0, 1.0, 1.0, 1.0, 1.0, 1.0, 1.0, 1.0, 1.0, 1.0, 1.0, 1.0, 1.0, 1.0, 1.0, 1.0, 1.0, 1.0, 1.0, 1.0, 1.0, 1.0, 1.0, 1.0, 1.0, 1.0, 1.0, 1.0, 1.0, 1.0, 1.0, 1.0, 1.0, 1.0, 1.0, 1.0, 1.0, 1.0, 1.0, 1.0, 1.0, 1.0, 1.0, 1.0, 1.0, 1.0, 1.0, 1.0, 1.0, 1.0, 1.0, 1.0, 1.0, 1.0, 1.0, 1.0, 1.0, 1.0, 1.0, 1.0, 1.0, 1.0, 1.0, 1.0, 1.0, 1.0, 1.0, 1.0, 1.0, 1.0, 1.0, 1.0, 1.0, 1.0, 1.0, 1.0, 1.0, 1.0, 0.9911, 0.9911, 0.9911, 0.9961, 1.0, 1.0, 1.0, 1.0, 1.0, 1.0, 1.0, 1.0, 1.0, 1.0, 1.0, 1.0, 0.9734, 0.9734, 0.9734, 0.9882, 1.0, 1.0, 1.0, 1.0, 1.0, 1.0, 1.0, 1.0, 0.9734, 0.9734, 0.9734, 0.9882, 1.0, 1.0, 1.0, 1.0, 1.0, 1.0, 1.0, 1.0, 1.0, 1.0, 1.0, 1.0, 1.0, 1.0, 1.0, 1.0, 0.9911, 0.9911, 0.9911, 0.9961, 0.9734, 0.9734, 0.9734, 0.9882, 1.0, 1.0, 1.0, 1.0, 1.0, 1.0, 1.0, 1.0, 1.0, 1.0, 1.0, 1.0, 1.0, 1.0, 1.0, 1.0, 1.0, 1.0, 1.0, 1.0, 1.0, 1.0, 1.0, 1.0, 1.0, 1.0, 1.0, 1.0, 1.0, 1.0, 1.0, 1.0, 1.0, 1.0, 1.0, 1.0, 1.0, 1.0, 1.0, 1.0, 1.0, 1.0, 1.0, 1.0, 1.0, 1.0, 1.0, 1.0, 1.0, 1.0, 1.0, 1.0, 1.0, 1.0, 1.0, 1.0, 1.0, 1.0, 1.0, 1.0, 1.0, 1.0, 1.0, 1.0, 1.0, 1.0, 1.0, 1.0, 1.0, 1.0, 1.0, 1.0, 1.0, 1.0, 1.0, 1.0, 1.0, 1.0, 1.0, 1.0, 1.0, 1.0, 1.0, 1.0, 1.0, 1.0, 1.0, 1.0, 1.0, 1.0, 1.0, 1.0, 1.0, 1.0, 1.0, 1.0, 1.0, 1.0, 1.0, 1.0, 1.0, 1.0, 1.0, 1.0, 1.0, 1.0, 1.0, 1.0, 1.0, 1.0, 1.0, 1.0, 1.0, 1.0, 1.0, 1.0, 1.0, 1.0, 1.0, 1.0, 1.0, 1.0, 1.0, 1.0, 1.0, 1.0, 1.0, 1.0, 1.0, 1.0, 1.0, 1.0, 1.0, 1.0, 1.0, 1.0, 1.0, 1.0, 1.0, 1.0, 1.0, 1.0, 1.0, 1.0, 0.9734, 0.9734, 0.9734, 0.9882, 1.0, 1.0, 1.0, 1.0, 1.0, 1.0, 1.0, 1.0, 1.0, 1.0, 1.0, 1.0, 1.0, 1.0, 1.0, 1.0, 1.0, 1.0, 1.0, 1.0, 1.0, 1.0, 1.0, 1.0, 1.0, 1.0, 1.0, 1.0, 1.0, 1.0, 1.0, 1.0, 1.0, 1.0, 1.0, 1.0, 1.0, 1.0, 1.0, 1.0, 1.0, 1.0, 1.0, 1.0, 1.0, 1.0, 1.0, 1.0, 1.0, 1.0, 1.0, 1.0, 1.0, 1.0, 1.0, 1.0, 1.0, 1.0, 1.0, 1.0, 0.9911, 0.9911, 0.9911, 0.9961, 1.0, 1.0, 1.0, 1.0, 1.0, 1.0, 1.0, 1.0, 0.9911, 0.9911, 0.9911, 0.9961, 1.0, 1.0, 1.0, 1.0, 1.0, 1.0, 1.0, 1.0, 1.0, 1.0, 1.0, 1.0, 0.9911, 0.9911, 0.9911, 0.9961, 1.0, 1.0, 1.0, 1.0, 1.0, 1.0, 1.0, 1.0, 1.0, 1.0, 1.0, 1.0, 0.9911, 0.9911, 0.9911, 0.9961, 1.0, 1.0, 1.0, 1.0, 1.0, 1.0, 1.0, 1.0, 0.9911, 0.9911, 0.9911, 0.9961, 1.0, 1.0, 1.0, 1.0, 1.0, 1.0, 1.0, 1.0, 0.9911, 0.9911, 0.9911, 0.9961, 1.0, 1.0, 1.0, 1.0, 0.9911, 0.9911, 0.9911, 0.9961, 1.0, 1.0, 1.0, 1.0, 1.0, 1.0, 1.0, 1.0, 0.9911, 0.9911, 0.9911, 0.9961, 1.0, 1.0, 1.0, 1.0, 1.0, 1.0, 1.0, 1.0, 1.0, 1.0, 1.0, 1.0, 1.0, 1.0, 1.0, 1.0, 1.0, 1.0, 1.0, 1.0, 1.0, 1.0, 1.0, 1.0, 1.0, 1.0, 1.0, 1.0, 1.0, 1.0, 1.0, 1.0, 1.0, 1.0, 1.0, 1.0, 1.0, 1.0, 1.0, 1.0, 1.0, 1.0, 1.0, 1.0, 1.0, 1.0, 1.0, 1.0, 1.0, 1.0, 1.0, 1.0, 1.0, 1.0, 1.0, 1.0, 1.0, 1.0, 1.0, 1.0, 1.0, 1.0, 1.0, 1.0, 1.0, 1.0, 1.0, 1.0, 1.0, 1.0, 1.0, 1.0, 1.0, 1.0, 1.0, 1.0, 1.0, 1.0, 1.0, 1.0, 1.0, 1.0, 1.0, 1.0, 1.0, 1.0, 1.0, 1.0, 1.0, 1.0, 1.0, 1.0, 1.0, 1.0, 1.0, 1.0, 1.0, 1.0, 1.0, 1.0, 1.0, 1.0, 1.0, 1.0, 1.0, 1.0, 1.0, 1.0, 1.0, 1.0, 1.0, 1.0, 1.0, 1.0, 1.0, 1.0, 1.0, 1.0, 1.0, 1.0, 1.0, 1.0, 1.0, 1.0, 1.0, 1.0, 1.0, 1.0, 1.0, 1.0, 1.0, 1.0, 1.0, 1.0, 1.0, 1.0, 1.0, 1.0, 1.0, 1.0, 1.0, 1.0, 1.0, 1.0, 1.0, 1.0, 1.0, 1.0, 1.0, 1.0, 1.0, 1.0, 1.0, 1.0, 1.0, 1.0, 1.0, 1.0, 1.0, 1.0, 1.0, 1.0, 1.0, 1.0, 1.0, 1.0, 1.0, 1.0, 1.0, 1.0, 1.0, 1.0, 1.0, 1.0, 1.0, 1.0, 1.0, 1.0, 1.0, 1.0, 1.0, 1.0, 1.0, 1.0, 1.0, 1.0, 1.0, 1.0, 1.0, 1.0, 1.0, 1.0, 1.0, 1.0, 1.0, 1.0, 1.0, 1.0, 1.0, 1.0, 1.0, 1.0, 1.0, 1.0, 1.0, 1.0, 1.0, 1.0, 1.0, 1.0, 1.0, 1.0, 1.0, 1.0, 1.0, 1.0, 1.0, 1.0, 1.0, 1.0, 1.0, 1.0, 1.0, 1.0, 1.0, 1.0, 1.0, 1.0, 1.0, 1.0, 1.0, 1.0, 1.0, 1.0, 1.0, 1.0, 0.9734, 0.9734, 0.9734, 0.9882, 1.0, 1.0, 1.0, 1.0, 1.0, 1.0, 1.0, 1.0, 0.9387, 0.9387, 0.9387, 0.9725, 1.0, 1.0, 1.0, 1.0, 1.0, 1.0, 1.0, 1.0, 1.0, 1.0, 1.0, 1.0, 1.0, 1.0, 1.0, 1.0, 1.0, 1.0, 1.0, 1.0, 1.0, 1.0, 1.0, 1.0, 1.0, 1.0, 1.0, 1.0, 1.0, 1.0, 1.0, 1.0, 1.0, 1.0, 1.0, 1.0, 1.0, 1.0, 1.0, 1.0, 1.0, 1.0, 1.0, 1.0, 1.0, 1.0, 1.0, 1.0, 1.0, 1.0, 1.0, 1.0, 1.0, 1.0, 1.0, 1.0, 1.0, 1.0, 1.0, 1.0, 1.0, 1.0, 1.0, 1.0, 1.0, 1.0, 1.0, 1.0, 1.0, 1.0, 1.0, 1.0, 1.0, 1.0, 1.0, 1.0, 1.0, 1.0, 1.0, 1.0, 1.0, 1.0, 1.0, 1.0, 1.0, 1.0, 1.0, 1.0, 1.0, 1.0, 1.0, 1.0, 1.0, 1.0, 1.0, 1.0, 1.0, 1.0, 1.0, 1.0, 1.0, 1.0, 1.0, 1.0, 1.0, 1.0, 1.0, 1.0, 1.0, 1.0, 1.0, 1.0, 1.0, 1.0, 1.0, 1.0, 1.0, 1.0, 1.0, 1.0, 1.0, 1.0, 1.0, 1.0, 1.0, 1.0, 1.0, 1.0, 1.0, 1.0, 1.0, 1.0, 1.0, 1.0, 1.0, 1.0, 1.0, 1.0, 1.0, 1.0, 1.0, 1.0, 1.0, 1.0, 1.0, 1.0, 1.0, 1.0, 1.0, 1.0, 1.0, 1.0, 1.0, 1.0, 1.0, 1.0, 1.0, 1.0, 1.0, 1.0, 1.0, 1.0, 1.0, 1.0, 1.0, 1.0, 1.0, 1.0, 1.0, 1.0, 1.0, 1.0, 1.0, 1.0, 1.0, 1.0, 1.0, 1.0, 1.0, 1.0, 1.0, 1.0, 1.0, 1.0, 1.0, 1.0, 1.0, 1.0, 1.0, 1.0, 1.0, 1.0, 1.0, 1.0, 1.0, 1.0, 1.0, 1.0, 1.0, 1.0, 1.0, 1.0, 1.0, 1.0, 1.0, 1.0, 1.0, 1.0, 1.0, 1.0, 1.0, 1.0, 1.0, 1.0, 1.0, 1.0, 1.0, 1.0, 1.0, 1.0, 1.0, 1.0, 1.0, 1.0, 1.0, 1.0, 1.0, 1.0, 1.0, 1.0, 1.0, 1.0, 1.0, 1.0, 1.0, 1.0, 1.0, 1.0, 1.0, 1.0, 1.0, 1.0, 1.0, 1.0, 1.0, 1.0, 1.0, 1.0, 1.0, 1.0, 1.0, 1.0, 1.0, 1.0, 1.0, 1.0, 1.0, 1.0, 1.0, 1.0, 1.0, 1.0, 1.0, 1.0, 1.0, 1.0, 1.0, 1.0, 1.0, 1.0, 1.0, 1.0, 1.0, 1.0, 1.0, 1.0])
me_lowpolykyara.materials.append(mat_kyaratyuur)
me_lowpolykyara.use_remesh_preserve_volume = False
me_lowpolykyara.use_remesh_preserve_attributes = False
me_lowpolykyara.use_mirror_x = True
me_lowpolykyara.update()

# ---- objects
ob_lowpolykyara = bpy.data.objects.new('lowpolykyara', me_lowpolykyara)

# ---- transforms, parenting, visibility, modifiers, constraints
ob_lowpolykyara.location = (0.0, 0.0, 0.0)
ob_lowpolykyara.lock_rotations_4d = False
ob_lowpolykyara.empty_display_type = 'ARROWS'
ob_lowpolykyara.lineart.crease_threshold = 0.0
ob_lowpolykyara.use_mesh_mirror_x = True
_vg = ob_lowpolykyara.vertex_groups.new(name='upperarmRight')
for _i, _w in zip([30, 37, 38, 58, 60, 66, 67, 86, 87, 88, 89, 110, 114, 115, 135, 136, 137, 138, 139, 140, 141, 142, 143, 144], [0.0, 0.0, 0.9943, 0.0, 0.0, 1.0, 1.0, 0.0, 0.0, 0.0, 0.0, 0.0, 0.0, 0.0, 0.0, 1.0, 0.2473, 0.9376, 0.0, 0.0, 0.0, 0.0, 0.0, 1.0]): _vg.add([_i], _w, 'REPLACE')
_vg = ob_lowpolykyara.vertex_groups.new(name='upperarmLeft')
for _i, _w in zip([35, 36, 37, 38, 60, 66, 67, 83, 88, 89, 109, 110, 114, 115, 135, 136, 137, 138, 139, 140, 141, 142, 143, 144], [0.0, 0.0, 0.0, 0.0, 0.0, 0.0, 0.0, 0.0, 0.0, 0.9943, 0.0, 0.0, 1.0, 1.0, 0.0, 0.0, 0.0, 0.0, 0.0, 1.0, 0.2473, 0.9376, 1.0, 0.0]): _vg.add([_i], _w, 'REPLACE')
_vg = ob_lowpolykyara.vertex_groups.new(name='lowerarmRight')
for _i, _w in zip([76, 77, 78, 86, 88, 89, 109, 135, 136, 137, 138, 141, 143, 144], [0.0, 0.9989, 1.0, 0.0, 0.0, 0.0, 0.0, 1.0, 1.0, 0.981, 1.0, 0.0, 0.0, 0.4139]): _vg.add([_i], _w, 'REPLACE')
_vg = ob_lowpolykyara.vertex_groups.new(name='lowerarmLeft')
for _i, _w in zip([35, 37, 38, 58, 124, 125, 126, 137, 139, 140, 141, 142, 143, 144], [0.0, 0.0, 0.0, 0.0, 0.0, 0.9989, 1.0, 0.0, 1.0, 1.0, 0.981, 1.0, 0.4139, 0.0]): _vg.add([_i], _w, 'REPLACE')
_vg = ob_lowpolykyara.vertex_groups.new(name='palmRight')
for _i, _w in zip([40, 70, 71, 72, 76, 77, 78, 135, 136, 137, 138], [0.0, 1.0, 0.9999, 1.0, 1.0, 0.0, 0.998, 0.0, 0.0, 0.0, 0.0]): _vg.add([_i], _w, 'REPLACE')
_vg = ob_lowpolykyara.vertex_groups.new(name='palmLeft')
for _i, _w in zip([91, 118, 119, 120, 124, 125, 126, 139, 140, 141, 142, 143, 144], [0.0, 1.0, 0.9999, 1.0, 1.0, 0.0, 0.998, 0.0, 0.0, 0.0, 0.0, 0.0, 0.0]): _vg.add([_i], _w, 'REPLACE')
_vg = ob_lowpolykyara.vertex_groups.new(name='thumbbaseRight')
for _i, _w in zip([71, 79, 80], [1.0, 1.0, 1.0]): _vg.add([_i], _w, 'REPLACE')
_vg = ob_lowpolykyara.vertex_groups.new(name='thumbbaseLeft')
for _i, _w in zip([119, 127, 128], [1.0, 1.0, 1.0]): _vg.add([_i], _w, 'REPLACE')
_vg = ob_lowpolykyara.vertex_groups.new(name='thumbRight')
for _i, _w in zip([69, 80], [1.0, 0.02291]): _vg.add([_i], _w, 'REPLACE')
_vg = ob_lowpolykyara.vertex_groups.new(name='thumbLeft')
for _i, _w in zip([117, 128], [1.0, 0.02291]): _vg.add([_i], _w, 'REPLACE')
_vg = ob_lowpolykyara.vertex_groups.new(name='fingerbaseRight')
for _i, _w in zip([70, 71, 72, 73, 74, 75], [0.9995, 0.9955, 0.9993, 1.0, 1.0, 1.0]): _vg.add([_i], _w, 'REPLACE')
_vg = ob_lowpolykyara.vertex_groups.new(name='fingerbaseLeft')
for _i, _w in zip([118, 119, 120, 121, 122, 123], [0.9995, 0.9955, 0.9993, 1.0, 1.0, 1.0]): _vg.add([_i], _w, 'REPLACE')
_vg = ob_lowpolykyara.vertex_groups.new(name='fingertipsRight')
for _i, _w in zip([68, 73, 74, 75], [1.0, 0.9975, 0.9992, 0.9912]): _vg.add([_i], _w, 'REPLACE')
_vg = ob_lowpolykyara.vertex_groups.new(name='fingertipsLeft')
for _i, _w in zip([116, 121, 122, 123], [1.0, 0.9975, 0.9992, 0.9912]): _vg.add([_i], _w, 'REPLACE')
_vg = ob_lowpolykyara.vertex_groups.new(name='lowerribcage')
for _i, _w in zip([37, 38, 39, 40, 42, 58, 60, 88, 89, 90, 91, 93, 109, 110, 132, 133, 134, 135, 136, 137, 138, 139, 140, 141, 142, 143, 144, 145, 146], [1.0, 1.0, 1.0, 1.0, 0.0004457, 0.0, 1.0, 1.0, 1.0, 1.0, 1.0, 0.0004457, 0.0, 1.0, 3.57e-06, 3.57e-06, 0.0, 0.0, 0.0, 0.0, 0.0, 0.0, 0.0, 0.0, 0.0, 0.0, 0.0, 0.0, 0.0]): _vg.add([_i], _w, 'REPLACE')
_vg = ob_lowpolykyara.vertex_groups.new(name='shoulderRight')
for _i, _w in zip([28, 30, 33, 34, 37, 38, 58, 60, 66, 67, 81, 109, 135, 136, 137, 138, 145], [0.0, 0.0, 0.0, 0.0, 1.0, 1.0, 0.7605, 0.5854, 0.01661, 0.0, 0.0, 0.0, 0.0, 0.0, 0.0, 0.0, 0.0]): _vg.add([_i], _w, 'REPLACE')
_vg = ob_lowpolykyara.vertex_groups.new(name='shoulderLeft')
for _i, _w in zip([58, 81, 82, 83, 84, 85, 88, 89, 109, 110, 114, 115, 139, 140, 141, 142, 143, 144, 146], [0.7605, 0.0, 0.0, 0.0, 0.0, 0.0, 1.0, 1.0, 0.0, 0.5854, 0.01661, 0.0, 0.0, 0.0, 0.0, 0.0, 0.0, 0.0, 0.0]): _vg.add([_i], _w, 'REPLACE')
_vg = ob_lowpolykyara.vertex_groups.new(name='upperribcage')
for _i, _w in zip([33, 36, 37, 38, 39, 40, 58, 60, 66, 67, 87, 88, 89, 90, 91, 109, 110, 114, 115, 135, 136, 137, 138, 139, 140, 141, 142, 143, 144, 145, 146], [0.0, 0.002598, 1.0, 1.0, 0.4868, 0.464, 0.0, 0.5113, 0.9814, 0.9543, 0.002598, 1.0, 1.0, 0.4868, 0.464, 1.0, 0.5113, 0.9814, 0.9543, 0.0, 0.0, 0.0, 0.0, 0.0, 0.0, 0.0, 0.0, 0.0, 0.0, 1.0, 1.0]): _vg.add([_i], _w, 'REPLACE')
_vg = ob_lowpolykyara.vertex_groups.new(name='lowerback')
for _i, _w in zip([39, 40, 41, 42, 43, 44, 45, 48, 52, 53, 61, 62, 90, 91, 92, 93, 94, 95, 98, 102, 103, 130, 131, 132, 133, 134, 136, 137, 138, 140, 141, 142, 143, 144], [1.0, 1.0, 0.3479, 0.3258, 0.0, 0.0, 0.04662, 0.0, 0.004297, 4.366e-05, 0.0, 0.0, 1.0, 1.0, 0.3479, 0.3258, 0.0, 0.04662, 0.0, 0.004297, 4.366e-05, 0.0, 0.0, 0.002003, 0.002003, 0.0, 0.0, 0.0, 0.0, 0.0, 0.0, 0.0, 0.0, 0.0]): _vg.add([_i], _w, 'REPLACE')
_vg = ob_lowpolykyara.vertex_groups.new(name='hips')
for _i, _w in zip([41, 42, 43, 44, 45, 52, 60, 61, 62, 92, 93, 94, 95, 102, 110, 130, 131, 132, 133, 134], [1.0, 1.0, 1.0, 1.0, 0.05155, 0.02553, 0.0, 1.0, 0.9998, 1.0, 1.0, 1.0, 0.05155, 0.02553, 0.0, 1.0, 1.0, 0.2101, 0.2101, 1.0]): _vg.add([_i], _w, 'REPLACE')
_vg = ob_lowpolykyara.vertex_groups.new(name='neck')
for _i, _w in zip([29, 30, 33, 37, 38, 58, 66, 67, 81, 83, 84, 88, 89, 109, 114, 115, 135, 136, 138, 139, 140, 142, 145, 146], [1.0, 0.0004868, 1.0, 0.0, 0.0, 1.0, 0.0, 0.0, 0.0105, 0.0004868, 0.0, 0.0, 0.0, 0.0, 0.0, 0.0, 0.0, 0.0, 0.0, 0.0, 0.0, 0.0, 0.3317, 0.3317]): _vg.add([_i], _w, 'REPLACE')
_vg = ob_lowpolykyara.vertex_groups.new(name='Bone.005')
for _i, _w in zip([29, 33, 58, 145, 146], [0.8531, 1.0, 1.0, 0.8531, 1.0]): _vg.add([_i], _w, 'REPLACE')
_vg = ob_lowpolykyara.vertex_groups.new(name='head')
for _i, _w in zip([0, 1, 2, 3, 4, 5, 6, 7, 8, 9, 10, 11, 12, 13, 14, 15, 16, 17, 18, 19, 20, 21, 22, 23, 24, 25, 26, 27, 28, 29, 30, 31, 32, 33, 34, 35, 36, 37, 38, 58, 66, 67, 81, 82, 83, 84, 85, 86, 87, 88, 89, 109, 114, 115, 129, 135, 136, 137, 138, 139, 140, 141, 142, 143, 144, 145, 146], [1.0, 1.0, 1.0, 1.0, 1.0, 1.0, 1.0, 1.0, 1.0, 1.0, 1.0, 1.0, 1.0, 1.0, 1.0, 1.0, 1.0, 1.0, 1.0, 1.0, 1.0, 1.0, 1.0, 1.0, 1.0, 1.0, 1.0, 1.0, 1.0, 0.4963, 0.9985, 1.0, 1.0, 1.0, 1.0, 1.0, 1.0, 0.0, 0.0, 0.0, 0.0, 0.0, 1.0, 1.0, 0.9985, 1.0, 1.0, 1.0, 1.0, 0.0, 0.0, 0.0, 0.0, 0.0, 1.0, 0.0, 0.0, 0.0, 0.0, 0.0, 0.0, 0.0, 0.0, 0.0, 0.0, 0.0, 0.0]): _vg.add([_i], _w, 'REPLACE')
_vg = ob_lowpolykyara.vertex_groups.new(name='thighRight')
for _i, _w in zip([40, 41, 42, 43, 44, 45, 46, 47, 48, 49, 50, 51, 59, 61, 62, 63, 68, 73, 75, 91, 92, 93, 94, 95, 96, 97, 98, 99, 100, 104, 105, 108, 110, 112, 130, 131, 132, 133, 134], [0.0, 0.1608, 0.1606, 0.3663, 1.0, 1.0, 1.0, 1.0, 0.2337, 0.8395, 0.08949, 0.2088, 1.0, 0.07168, 0.1667, 0.0, 0.0, 0.0, 0.0, 0.0, 0.005409, 0.0, 0.01286, 0.0, 0.003851, 0.0, 0.0, 0.0, 0.0, 0.0, 0.0, 0.0, 0.0, 0.0, 0.0, 1.0, 0.0, 1.0, 0.0]): _vg.add([_i], _w, 'REPLACE')
_vg = ob_lowpolykyara.vertex_groups.new(name='thighLeft')
for _i, _w in zip([40, 41, 42, 43, 44, 45, 46, 47, 48, 49, 50, 54, 55, 59, 60, 61, 62, 64, 91, 92, 93, 94, 95, 96, 97, 98, 99, 100, 101, 108, 111, 116, 121, 123, 130, 131, 132, 133, 134], [0.0, 0.005409, 0.0, 0.27, 0.01286, 0.0, 0.003851, 0.0, 0.0, 0.0, 0.0, 0.0, 0.0, 0.0, 0.0, 0.07168, 0.1667, 0.0, 0.0, 0.1608, 0.1606, 1.0, 1.0, 1.0, 1.0, 0.2337, 0.8395, 0.08949, 0.2088, 1.0, 0.0, 0.0, 0.0, 0.0, 1.0, 0.0, 1.0, 0.0, 0.0]): _vg.add([_i], _w, 'REPLACE')
_vg = ob_lowpolykyara.vertex_groups.new(name='shinRight')
for _i, _w in zip([32, 40, 43, 44, 45, 46, 47, 48, 49, 50, 51, 52, 53, 54, 55, 56, 59, 62, 63, 64, 65, 91, 96, 97, 98, 99, 102, 104, 106, 108, 130, 131, 132, 133], [0.0, 0.0, 0.0, 0.0, 0.0, 0.408, 0.08297, 0.3291, 0.9904, 1.0, 1.0, 0.4996, 1.0, 0.9834, 1.0, 0.0, 0.0, 0.0, 0.0, 0.0016, 0.0003886, 0.0, 0.0, 0.0, 0.0, 0.0, 0.0, 0.0, 0.0, 0.0, 0.0, 0.1224, 0.0, 0.0]): _vg.add([_i], _w, 'REPLACE')
_vg = ob_lowpolykyara.vertex_groups.new(name='shinLeft')
for _i, _w in zip([32, 40, 43, 46, 47, 48, 49, 52, 54, 56, 59, 62, 91, 94, 95, 96, 97, 98, 99, 100, 101, 102, 103, 104, 105, 106, 108, 111, 112, 113, 130, 131, 132, 133], [0.0, 0.0, 0.0, 0.0, 0.0, 0.0, 0.0, 0.0, 0.0, 0.0, 0.0, 0.0, 0.0, 0.0, 0.0, 0.408, 0.08297, 0.3291, 0.9904, 1.0, 1.0, 0.4996, 1.0, 0.9834, 1.0, 0.0, 0.0, 0.0, 0.0016, 0.0003886, 0.1224, 0.0, 0.0, 0.0]): _vg.add([_i], _w, 'REPLACE')
_vg = ob_lowpolykyara.vertex_groups.new(name='tarsalRight')
for _i, _w in zip([52, 53, 54, 55, 56, 57, 63, 64, 65], [1.0, 0.6667, 0.8503, 1.0, 1.0, 1.0, 0.0, 1.0, 0.0]): _vg.add([_i], _w, 'REPLACE')
_vg = ob_lowpolykyara.vertex_groups.new(name='tarsalLeft')
for _i, _w in zip([102, 103, 104, 105, 106, 107, 111, 112, 113], [1.0, 0.6667, 0.8503, 1.0, 1.0, 1.0, 0.0, 1.0, 0.0]): _vg.add([_i], _w, 'REPLACE')
_vg = ob_lowpolykyara.vertex_groups.new(name='toesRight')
_vg.add([63, 64, 65], 1.0, 'REPLACE')
_vg = ob_lowpolykyara.vertex_groups.new(name='toesLeft')
_vg.add([111, 112, 113], 1.0, 'REPLACE')
_vg = ob_lowpolykyara.vertex_groups.new(name='upperearhairRight')
for _i, _w in zip([1, 7, 8, 9], [0.009962, 1.0, 1.0, 1.0]): _vg.add([_i], _w, 'REPLACE')
_vg = ob_lowpolykyara.vertex_groups.new(name='upperearhairLeft')
for _i, _w in zip([14, 23, 24, 25], [0.009962, 1.0, 1.0, 1.0]): _vg.add([_i], _w, 'REPLACE')
_vg = ob_lowpolykyara.vertex_groups.new(name='lowerearhairRight')
for _i, _w in zip([7], [0.001035]): _vg.add([_i], _w, 'REPLACE')
_vg = ob_lowpolykyara.vertex_groups.new(name='lowerearhairLeft')
for _i, _w in zip([23], [0.001035]): _vg.add([_i], _w, 'REPLACE')
_vg = ob_lowpolykyara.vertex_groups.new(name='ponytailbase')
_vg = ob_lowpolykyara.vertex_groups.new(name='ponytailtop')
_vg = ob_lowpolykyara.vertex_groups.new(name='ponytailmid')
_vg = ob_lowpolykyara.vertex_groups.new(name='ponytailtip')
_vg = ob_lowpolykyara.vertex_groups.new(name='IKarmRight')
for _i, _w in zip([69, 70, 71, 72, 73, 74, 75, 80], [0.0, 0.0, 0.0, 0.0, 0.0, 0.0, 0.0, 0.0]): _vg.add([_i], _w, 'REPLACE')
_vg = ob_lowpolykyara.vertex_groups.new(name='IKarmLeft')
for _i, _w in zip([117, 118, 119, 120, 121, 122, 123, 128], [0.0, 0.0, 0.0, 0.0, 0.0, 0.0, 0.0, 0.0]): _vg.add([_i], _w, 'REPLACE')
_m = ob_lowpolykyara.modifiers.new('Kyarmature', 'ARMATURE')
_m.use_bone_envelopes = True

# ---- collection membership
col_collection_1.objects.link(ob_lowpolykyara)

# ---- scene / render settings (as saved in the file)
scene.frame_start = 1; scene.frame_end = 250; scene.frame_set(1)
scene.render.engine = 'BLENDER_EEVEE_NEXT'
scene.render.image_settings.color_mode = 'RGB'
scene.render.image_settings.compression = 100
scene.render.resolution_percentage = 50
scene.render.dither_intensity = 0.0
scene.cycles.use_denoising = False
scene.cycles.samples = 10
scene.cycles.sampling_pattern = 'TABULATED_SOBOL'
scene.cycles.light_sampling_threshold = 0.0
scene.cycles.use_adaptive_sampling = False
scene.cycles.use_light_tree = False
scene.cycles.blur_glossy = 0.0
scene.cycles.volume_bounces = 1
scene.cycles.pixel_filter_type = 'GAUSSIAN'
scene.cycles.sample_clamp_indirect = 0.0
scene.view_settings.view_transform = 'Standard'
bpy.context.view_layer.update()

# ---- added for rendering (the .blend has no active camera and no usable light): camera, sun
cam_auto = bpy.data.cameras.new('AutoCamera')
cam_auto.lens = 50.0
cam_auto.sensor_width = 36.0
cam_auto.clip_end = 1000.0
ob_auto_camera = bpy.data.objects.new('AutoCamera', cam_auto)
scene.collection.objects.link(ob_auto_camera)
ob_auto_camera.location = (2.13401, -2.57938, 2.60453)
ob_auto_camera.rotation_euler = (1.09748, -7.21219e-08, 0.694738)
scene.camera = ob_auto_camera
light_auto_sun = bpy.data.lights.new('AutoSun', 'SUN')
light_auto_sun.energy = 3.0
light_auto_sun.angle = 0.0523599
ob_auto_sun = bpy.data.objects.new('AutoSun', light_auto_sun)
scene.collection.objects.link(ob_auto_sun)
ob_auto_sun.rotation_euler = (0.872665, 0.174533, 0.523599)
bpy.context.view_layer.update()
